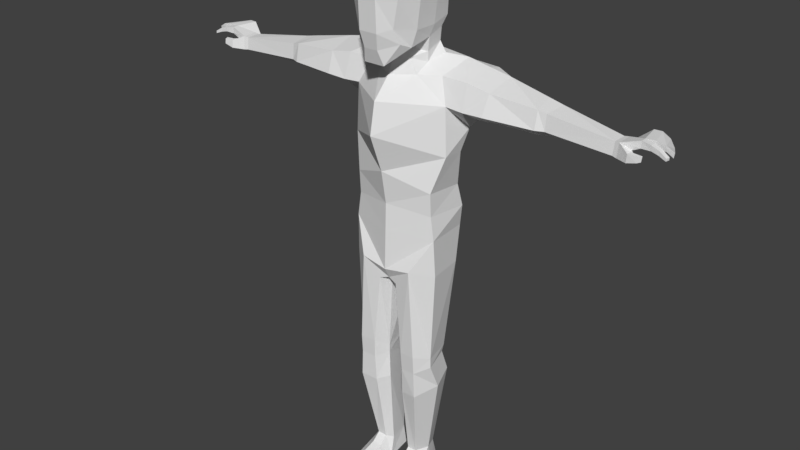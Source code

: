 # Source: character_run.blend  (saved by Blender 2.79.0; exported with 4.5.12 LTS)
import bpy
from mathutils import Matrix  # noqa: F401  (used for matrix-valued properties, if any)

bpy.ops.wm.read_factory_settings(use_empty=True)
scene = bpy.context.scene
scene.name = 'Scene'

# ---- collections
col_collection_1 = bpy.data.collections.new('Collection 1'); scene.collection.children.link(col_collection_1)

# ---- world
world_world = bpy.data.worlds.new('World'); scene.world = world_world
world_world.color = (0.05088, 0.05088, 0.05088)
world_world.use_sun_shadow = False
world_world.sun_shadow_jitter_overblur = 0.0
world_world.cycles.sampling_method = 'MANUAL'

# ---- meshes
me_cube_001 = bpy.data.meshes.new('Cube.001')
me_cube_001.from_pydata([(0.1419, -0.2513, 2.857), (0.1327, -0.2513, 3.161), (0.1527, 0.08451, 2.884), (0.1527, 0.06728, 3.197), (0.04409, 0.0849, 3.238), (0.1862, 0.1007, 3.089), (0.1646, 0.1179, 2.943), (0.1551, -0.1736, 2.825), (0.1551, -0.02413, 2.85), (0.1862, -0.02413, 3.203), (0.1862, -0.1426, 3.203), (0.1536, -0.2847, 3.106), (0.122, -0.2847, 2.943), (0.04409, -0.3223, 2.823), (0.04409, -0.3019, 3.221), (0.06653, -0.01015, 3.27), (0.06653, -0.1566, 3.27), (0.06653, -0.06955, 2.783), (0.06653, -0.2951, 2.735), (0.05807, -0.3436, 2.92), (0.05807, -0.352, 3.107), (0.1768, -0.01015, 2.92), (0.1768, -0.1566, 2.92), (0.1984, -0.01015, 3.084), (0.1984, -0.1566, 3.084), (0.05807, 0.1522, 2.955), (0.05807, 0.1522, 3.118), (0.0, 0.0849, 3.238), (0.0, -0.3223, 2.823), (0.0, -0.3019, 3.222), (0.0, -0.01015, 3.27), (0.0, -0.1566, 3.27), (0.0, -0.1374, 2.741), (0.0, -0.2951, 2.735), (0.0, -0.3436, 2.92), (0.0, -0.352, 3.107), (0.0, 0.1522, 2.955), (0.0, 0.1522, 3.118), (0.1326, 0.1003, 2.795), (0.135, -0.008336, 2.761), (0.1723, 0.1003, 2.735), (0.135, -0.008336, 2.701), (0.079, -0.1, 2.736), (0.1304, -0.09617, 2.651), (0.0, -0.1825, 2.646), (0.05807, 0.1437, 2.869), (0.0, 0.1496, 2.867), (0.05393, 0.1422, 2.8), (0.0, 0.1605, 2.789), (0.05039, 0.1838, 2.732), (0.0, 0.1916, 2.729), (0.0, -0.2994, 2.525), (0.0, -0.3353, 2.334), (0.0, -0.246, 2.096), (0.0, -0.2088, 1.885), (0.0, -0.2137, 1.717), (0.3103, -0.0755, 2.504), (0.3226, -0.07919, 2.21), (0.262, -0.1359, 1.992), (0.2618, -0.1274, 1.847), (0.2835, -0.1274, 1.698), (0.246, -0.02422, 2.649), (0.2898, 0.1552, 2.72), (0.2739, 0.2483, 2.674), (0.1048, 0.2949, 2.5), (0.0, 0.2874, 2.36), (0.0, 0.2151, 2.11), (0.0, 0.1839, 1.905), (0.0, 0.1734, 1.721), (0.0, 0.2207, 1.522), (0.3624, 0.08003, 2.352), (0.2674, 0.2629, 2.387), (0.3261, 0.04961, 2.209), (0.1604, 0.235, 2.219), (0.27, 0.1059, 1.975), (0.2805, 0.1416, 1.83), (0.2599, 0.1524, 1.696), (0.0, -0.2212, 1.462), (0.2922, -0.1184, 1.467), (0.1698, -0.2153, 1.491), (0.2017, -0.2082, 0.916), (0.2557, 0.1257, 1.458), (0.1031, -0.2022, 0.9139), (0.0, -0.1852, 1.393), (0.02864, -0.1186, 1.334), (0.2671, -0.1184, 0.8928), (0.2236, 0.06788, 0.8885), (0.09056, 0.09575, 0.8885), (0.03721, 0.1976, 1.422), (0.0, 0.07734, 1.384), (0.04736, -0.1256, 0.8694), (0.0, -0.1091, 1.36), (0.1037, -0.1863, 0.6195), (0.06033, -0.1961, 1.373), (0.02786, 0.07176, 1.369), (0.2022, -0.2012, 0.7989), (0.1073, -0.1957, 0.793), (0.2679, -0.1177, 0.8287), (0.2194, 0.05631, 0.8424), (0.08909, 0.0315, 0.8441), (0.04838, -0.1243, 0.8189), (0.2084, -0.2012, 0.6293), (0.2745, -0.04964, 0.6633), (0.1847, -0.02127, 0.1364), (0.2299, 0.09944, 0.702), (0.1168, 0.1008, 0.7019), (0.1472, 0.07256, 0.1208), (0.04218, -0.1243, 0.6411), (0.09137, 0.06812, 0.1216), (0.06285, -0.07056, 0.12), (0.09284, -0.1132, 0.1422), (0.1526, -0.1144, 0.1454), (0.09284, -0.1682, 0.09673), (0.1526, -0.1694, 0.09991), (0.2076, -0.1208, 0.06535), (0.04497, -0.118, -0.002551), (0.09643, -0.246, 0.0704), (0.1562, -0.2472, 0.07359), (0.09643, -0.3588, 0.04408), (0.1562, -0.36, 0.04726), (0.09643, -0.4055, -0.002967), (0.1562, -0.4066, -0.002551), (0.2019, -0.2313, 0.04312), (0.2019, -0.34, 0.01681), (0.2019, -0.3434, -0.002551), (0.2019, -0.2223, -0.002551), (0.2076, -0.08961, -0.002551), (0.1847, 0.02581, -0.002551), (0.1472, 0.1058, -0.0004277), (0.07129, 0.06812, -0.002551), (0.04055, -0.3541, -0.002551), (0.0403, -0.2169, -0.002551), (0.414, -0.02422, 2.648), (0.4262, 0.1552, 2.694), (0.4195, -0.0755, 2.496), (0.4123, 0.08245, 2.407), (0.4254, 0.202, 2.47), (0.4427, 0.2223, 2.678), (0.5562, -0.02422, 2.623), (0.5684, 0.1552, 2.669), (0.5458, -0.0755, 2.5), (0.5415, 0.08245, 2.419), (0.5609, 0.1767, 2.47), (0.5871, 0.19, 2.621), (0.8485, -0.008135, 2.601), (0.8475, -0.0307, 2.493), (0.8227, 0.1389, 2.62), (0.8287, 0.08245, 2.423), (0.7744, 0.1702, 2.472), (0.7886, 0.1813, 2.573), (0.8974, 0.0005147, 2.589), (0.8964, -0.00955, 2.493), (0.9132, 0.1355, 2.601), (0.916, 0.1718, 2.566), (0.9109, 0.1593, 2.471), (0.8792, 0.08428, 2.438), (1.295, 0.0005147, 2.546), (1.291, -0.00955, 2.471), (1.297, 0.08807, 2.547), (1.297, 0.1316, 2.517), (1.293, 0.1227, 2.48), (1.293, 0.06213, 2.454), (1.322, -0.005897, 2.55), (1.318, -0.01695, 2.468), (1.324, 0.09025, 2.551), (1.324, 0.138, 2.519), (1.319, 0.1283, 2.477), (1.32, 0.06176, 2.449), (1.39, -0.04509, 2.52), (1.388, -0.05079, 2.473), (1.449, -0.04855, 2.52), (1.447, -0.05425, 2.49), (1.46, -0.02258, 2.52), (1.458, -0.02829, 2.489), (1.407, -0.01565, 2.52), (1.405, -0.02136, 2.487), (1.386, 0.006851, 2.52), (1.373, 0.006337, 2.493), (1.432, 0.006274, 2.543), (1.49, 0.00108, 2.546), (1.533, -0.002959, 2.536), (1.576, -0.009307, 2.52), (1.581, 0.01493, 2.52), (1.532, 0.02705, 2.537), (1.489, 0.03513, 2.546), (1.433, 0.04263, 2.541), (1.489, 0.04807, 2.545), (1.549, 0.04473, 2.544), (1.587, 0.04898, 2.52), (1.536, 0.1453, 2.505), (1.508, 0.1635, 2.532), (1.457, 0.1744, 2.558), (1.409, 0.17, 2.555), (1.576, -0.009307, 2.535), (1.582, 0.01493, 2.535), (1.533, -0.00235, 2.561), (1.533, 0.02745, 2.561), (1.487, 0.0009896, 2.577), (1.489, 0.03552, 2.577), (1.433, 0.007716, 2.584), (1.432, 0.04281, 2.584), (1.592, 0.04644, 2.551), (1.543, 0.1437, 2.53), (1.547, 0.04059, 2.578), (1.505, 0.1696, 2.561), (1.454, 0.1792, 2.584), (1.491, 0.0448, 2.587), (1.408, 0.1755, 2.584), (1.381, 0.03949, 2.509), (1.369, 0.03405, 2.483)], [], [(26, 4, 3, 5), (24, 10, 1, 11), (18, 7, 0, 13), (10, 16, 14, 1), (3, 4, 15, 9), (9, 15, 16, 10), (33, 18, 13, 28), (32, 17, 18, 33), (17, 8, 7, 18), (0, 12, 19, 13), (12, 11, 20, 19), (11, 1, 14, 20), (7, 22, 12, 0), (22, 24, 11, 12), (2, 6, 21, 8), (8, 21, 22, 7), (6, 5, 23, 21), (21, 23, 24, 22), (5, 3, 9, 23), (23, 9, 10, 24), (25, 26, 5, 6), (36, 37, 26, 25), (37, 27, 4, 26), (20, 14, 29, 35), (19, 20, 35, 34), (13, 19, 34, 28), (15, 30, 31, 16), (4, 27, 30, 15), (16, 31, 29, 14), (2, 8, 39, 38), (38, 39, 41, 40), (17, 39, 8), (39, 17, 42), (41, 39, 42), (32, 44, 42, 17), (6, 2, 25), (25, 2, 45), (46, 36, 25, 45), (47, 45, 2, 38), (46, 45, 47, 48), (49, 47, 38, 40), (48, 47, 49, 50), (43, 41, 42), (43, 42, 44), (51, 43, 44), (51, 56, 43), (52, 57, 56, 51), (53, 57, 52), (57, 53, 58), (54, 59, 58, 53), (55, 60, 59, 54), (61, 41, 43, 56), (40, 41, 61, 62), (49, 40, 62, 63), (50, 49, 63, 64), (64, 65, 50), (57, 72, 70, 56), (65, 64, 71, 73), (66, 65, 73), (71, 70, 72, 73), (73, 74, 66), (74, 73, 72), (58, 74, 72, 57), (67, 66, 74, 75), (59, 75, 74, 58), (68, 67, 75, 76), (64, 63, 71), (60, 76, 75, 59), (60, 55, 77), (78, 60, 79), (77, 79, 60), (76, 60, 81), (79, 77, 83), (83, 93, 79), (68, 76, 69), (81, 69, 76), (78, 81, 60), (85, 78, 79, 80), (81, 78, 85, 86), (69, 81, 88), (81, 86, 87, 88), (94, 84, 90, 87), (91, 89, 94, 84), (83, 91, 84, 93), (94, 87, 88), (90, 82, 93, 84), (69, 88, 94, 89), (86, 85, 97, 98), (87, 90, 100, 99), (80, 82, 96, 95), (85, 80, 95, 97), (87, 86, 98, 99), (82, 90, 100, 96), (79, 93, 82, 80), (96, 92, 101, 95), (102, 97, 95, 101), (98, 97, 102, 104), (103, 106, 104, 102), (92, 96, 100, 107), (99, 98, 104, 105), (100, 107, 105, 99), (106, 108, 105, 104), (101, 111, 103, 102), (111, 101, 92, 110), (109, 110, 92, 107), (108, 109, 107, 105), (111, 110, 112, 113), (114, 103, 111, 113), (115, 112, 110, 109), (113, 112, 116, 117), (117, 116, 118, 119), (119, 118, 120, 121), (114, 113, 117, 122), (123, 122, 117, 119), (124, 123, 119, 121), (125, 122, 123, 124), (127, 103, 114, 126), (114, 122, 125, 126), (106, 103, 127, 128), (108, 106, 128, 129), (120, 118, 130), (131, 130, 118, 116), (115, 131, 116, 112), (108, 129, 115, 109), (128, 127, 115, 129), (127, 126, 115), (125, 131, 115, 126), (125, 124, 130, 131), (120, 130, 124, 121), (62, 61, 132, 133), (134, 132, 61, 56), (70, 135, 134, 56), (71, 136, 135, 70), (63, 62, 133, 137), (63, 137, 136, 71), (133, 132, 138, 139), (134, 140, 138, 132), (135, 141, 140, 134), (136, 142, 141, 135), (137, 133, 139, 143), (137, 143, 142, 136), (138, 140, 145, 144), (139, 138, 144, 146), (141, 147, 145, 140), (142, 148, 147, 141), (143, 139, 146, 149), (143, 149, 148, 142), (144, 145, 151, 150), (149, 146, 152, 153), (146, 144, 150, 152), (154, 148, 149, 153), (155, 147, 148, 154), (147, 155, 151, 145), (151, 157, 156, 150), (152, 150, 156, 158), (153, 152, 158, 159), (154, 153, 159, 160), (155, 161, 157, 151), (155, 154, 160, 161), (157, 161, 167, 163), (160, 159, 165, 166), (159, 158, 164, 165), (158, 156, 162, 164), (156, 157, 163, 162), (161, 160, 166, 167), (162, 163, 169, 168), (168, 169, 171, 170), (170, 171, 173, 172), (172, 173, 175, 174), (174, 175, 177, 176), (181, 182, 194, 193), (193, 194, 196, 195), (195, 196, 198, 197), (197, 198, 200, 199), (179, 197, 199, 178), (180, 195, 197, 179), (181, 193, 195, 180), (188, 189, 202, 201), (203, 187, 188, 201), (190, 204, 202, 189), (202, 204, 203, 201), (191, 205, 204, 190), (206, 186, 187, 203), (203, 204, 205, 206), (186, 206, 200, 185), (207, 200, 206, 205), (192, 207, 205, 191), (165, 164, 200, 207), (164, 162, 199, 200), (178, 199, 162, 176), (168, 174, 176, 162), (170, 172, 174, 168), (169, 175, 173, 171), (183, 196, 194, 182), (184, 198, 196, 183), (185, 200, 198, 184), (178, 185, 184, 179), (179, 184, 183, 180), (180, 183, 182, 181), (187, 190, 189, 188), (186, 191, 190, 187), (185, 192, 191, 186), (208, 185, 178, 176), (165, 207, 192, 166), (166, 192, 185, 208), (177, 209, 208, 176), (167, 166, 208, 209), (163, 177, 175, 169), (163, 167, 209, 177)])
me_cube_001.use_remesh_preserve_volume = False
me_cube_001.use_remesh_preserve_attributes = False
me_cube_001.use_mirror_vertex_groups = False
me_cube_001.update()
arm_armature = bpy.data.armatures.new('Armature')  # bones are not reproduced

# ---- objects
ob_armature = bpy.data.objects.new('Armature', arm_armature)
ob_character = bpy.data.objects.new('Character', me_cube_001)

# ---- transforms, parenting, visibility, modifiers, constraints
ob_armature.location = (0.0, 0.0, 1.565)
ob_armature.show_in_front = True
ob_armature.lineart.crease_threshold = 0.0
ob_character.parent = ob_armature
ob_character.matrix_parent_inverse = Matrix(((1.0, 0.0, 0.0, -0.0), (0.0, 1.0, 0.0, -0.0), (0.0, 0.0, 1.0, -1.565), (0.0, 0.0, 0.0, 1.0)))
ob_character.location = (0.0, 0.0, 0.0)
ob_character.lineart.crease_threshold = 0.0
_vg = ob_character.vertex_groups.new(name='Hips')
_vg.add([53, 54, 55, 58, 59, 60, 66, 67, 68, 74, 75, 76, 77], 1.0, 'REPLACE')
_vg = ob_character.vertex_groups.new(name='Spine')
_vg.add([38, 39, 40, 41, 42, 43, 44, 47, 48, 49, 50, 51, 52, 53, 56, 57, 58, 61, 62, 63, 64, 65, 66, 70, 71, 72, 73, 74], 1.0, 'REPLACE')
_vg = ob_character.vertex_groups.new(name='Head')
_vg.add([0, 1, 2, 3, 4, 5, 6, 7, 8, 9, 10, 11, 12, 13, 14, 15, 16, 17, 18, 19, 20, 21, 22, 23, 24, 25, 26, 27, 28, 29, 30, 31, 32, 33, 34, 35, 36, 37, 38, 39, 42, 45, 46, 47, 48], 1.0, 'REPLACE')
_vg = ob_character.vertex_groups.new(name='UpperArm.L')
_vg.add([56, 61, 62, 63, 70, 71, 132, 133, 134, 135, 136, 137, 138, 139, 140, 141, 142, 143, 144, 145, 146, 147, 148, 149], 1.0, 'REPLACE')
_vg = ob_character.vertex_groups.new(name='LowerArm.L')
_vg.add([150, 151, 152, 153, 154, 155, 156, 157, 158, 159, 160, 161], 1.0, 'REPLACE')
_vg = ob_character.vertex_groups.new(name='Hand.L')
_vg.add([156, 157, 158, 159, 160, 161, 162, 163, 164, 165, 166, 167, 176, 177, 178, 185, 192, 199, 200, 207, 208, 209], 1.0, 'REPLACE')
_vg = ob_character.vertex_groups.new(name='Forefinger0.L')
_vg.add([178, 179, 184, 185, 197, 198, 199, 200], 1.0, 'REPLACE')
_vg = ob_character.vertex_groups.new(name='Forefinger1.L')
_vg.add([179, 180, 183, 184, 195, 196, 197, 198], 1.0, 'REPLACE')
_vg = ob_character.vertex_groups.new(name='Forefinger2.L')
_vg.add([180, 181, 182, 183, 193, 194, 195, 196], 1.0, 'REPLACE')
_vg = ob_character.vertex_groups.new(name='Thumb0.L')
_vg.add([162, 163, 168, 169, 174, 175, 176, 177], 1.0, 'REPLACE')
_vg = ob_character.vertex_groups.new(name='Thumb1.L')
_vg.add([168, 169, 170, 171, 172, 173, 174, 175], 1.0, 'REPLACE')
_vg = ob_character.vertex_groups.new(name='Fingers0.L')
_vg.add([185, 186, 191, 192, 200, 205, 206, 207], 1.0, 'REPLACE')
_vg = ob_character.vertex_groups.new(name='Fingers1.L')
_vg.add([186, 187, 190, 191, 203, 204, 205, 206], 1.0, 'REPLACE')
_vg = ob_character.vertex_groups.new(name='Fingers2.L')
_vg.add([187, 188, 189, 190, 201, 202, 203, 204], 1.0, 'REPLACE')
_vg = ob_character.vertex_groups.new(name='UpperArm.R')
_vg = ob_character.vertex_groups.new(name='LowerArm.R')
_vg = ob_character.vertex_groups.new(name='Hand.R')
_vg = ob_character.vertex_groups.new(name='Forefinger0.R')
_vg = ob_character.vertex_groups.new(name='Forefinger1.R')
_vg = ob_character.vertex_groups.new(name='Forefinger2.R')
_vg = ob_character.vertex_groups.new(name='Thumb0.R')
_vg = ob_character.vertex_groups.new(name='Thumb1.R')
_vg = ob_character.vertex_groups.new(name='Fingers0.R')
_vg = ob_character.vertex_groups.new(name='Fingers1.R')
_vg = ob_character.vertex_groups.new(name='Fingers2.R')
_vg = ob_character.vertex_groups.new(name='UpperLeg.L')
_vg.add([69, 77, 78, 79, 80, 81, 82, 83, 84, 85, 86, 87, 88, 89, 90, 91, 93, 94], 1.0, 'REPLACE')
_vg = ob_character.vertex_groups.new(name='LowerLeg.L')
_vg.add([92, 95, 96, 97, 98, 99, 100, 101, 102, 103, 104, 105, 106, 107, 108, 109, 110, 111], 1.0, 'REPLACE')
_vg = ob_character.vertex_groups.new(name='UpperLeg.R')
_vg = ob_character.vertex_groups.new(name='LowerLeg.R')
_vg = ob_character.vertex_groups.new(name='Foot.L')
_vg.add([103, 106, 108, 109, 110, 111, 112, 113, 114, 115, 116, 117, 118, 119, 120, 121, 122, 123, 124, 125, 126, 127, 128, 129, 130, 131], 1.0, 'REPLACE')
_vg = ob_character.vertex_groups.new(name='Foot.R')
_m = ob_character.modifiers.new('Mirror', 'MIRROR')
_m.use_clip = True
_m = ob_character.modifiers.new('EdgeSplit', 'EDGE_SPLIT')
_m = ob_character.modifiers.new('Armature', 'ARMATURE')
_m.object = ob_armature

# ---- collection membership
col_collection_1.objects.link(ob_armature)
col_collection_1.objects.link(ob_character)

# ---- scene / render settings (as saved in the file)
scene.frame_start = 1; scene.frame_end = 30; scene.frame_set(30)
scene.render.engine = 'BLENDER_EEVEE_NEXT'
scene.render.resolution_percentage = 50
scene.render.dither_intensity = 0.0
scene.cycles.use_denoising = False
scene.cycles.samples = 128
scene.cycles.sampling_pattern = 'TABULATED_SOBOL'
scene.cycles.use_adaptive_sampling = False
scene.cycles.use_light_tree = False
scene.cycles.blur_glossy = 0.0
scene.cycles.sample_clamp_indirect = 0.0
scene.view_settings.view_transform = 'Standard'
bpy.context.view_layer.update()

# ---- added for rendering (the .blend has no active camera and no usable light): camera, sun
cam_auto = bpy.data.cameras.new('AutoCamera')
cam_auto.lens = 50.0
cam_auto.sensor_width = 36.0
cam_auto.clip_end = 1000.0
ob_auto_camera = bpy.data.objects.new('AutoCamera', cam_auto)
scene.collection.objects.link(ob_auto_camera)
ob_auto_camera.location = (3.69385, -4.51597, 4.65107)
ob_auto_camera.rotation_euler = (1.09748, -7.21219e-08, 0.694738)
scene.camera = ob_auto_camera
light_auto_sun = bpy.data.lights.new('AutoSun', 'SUN')
light_auto_sun.energy = 3.0
light_auto_sun.angle = 0.0523599
ob_auto_sun = bpy.data.objects.new('AutoSun', light_auto_sun)
scene.collection.objects.link(ob_auto_sun)
ob_auto_sun.rotation_euler = (0.872665, 0.174533, 0.523599)
bpy.context.view_layer.update()

